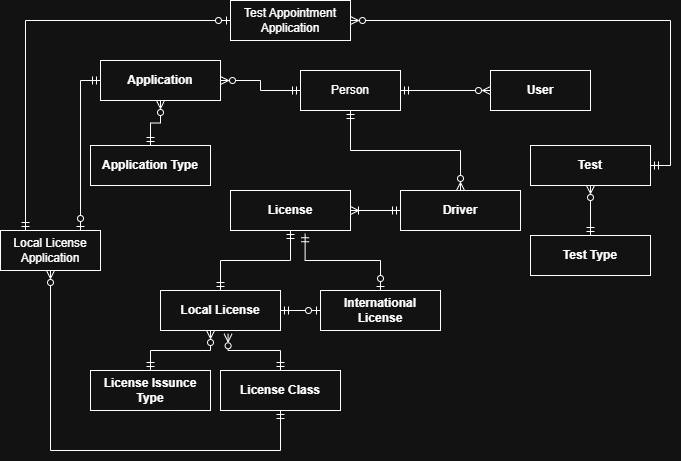

The diagram above was exported from draw.io. Its source (the exported page's mxGraphModel, read from the mxfile embedded in the PNG):
<mxGraphModel dx="3652" dy="1256" grid="1" gridSize="10" guides="1" tooltips="1" connect="1" arrows="1" fold="1" page="1" pageScale="1" pageWidth="850" pageHeight="1100" math="0" shadow="0">
  <root>
    <mxCell id="0" />
    <mxCell id="1" parent="0" />
    <mxCell id="2" edge="1" parent="1" source="3" style="edgeStyle=orthogonalEdgeStyle;rounded=0;orthogonalLoop=1;jettySize=auto;html=1;entryX=0;entryY=0.5;entryDx=0;entryDy=0;endArrow=ERzeroToMany;endFill=0;startArrow=ERmandOne;startFill=0;" target="4">
      <mxGeometry relative="1" as="geometry" />
    </mxCell>
    <mxCell id="3" parent="1" style="whiteSpace=wrap;html=1;align=center;" value="Person" vertex="1">
      <mxGeometry height="40" width="100" x="-160" y="320" as="geometry" />
    </mxCell>
    <mxCell id="4" parent="1" style="whiteSpace=wrap;html=1;align=center;fontStyle=1" value="User" vertex="1">
      <mxGeometry height="40" width="100" x="30" y="320" as="geometry" />
    </mxCell>
    <mxCell id="5" parent="1" style="whiteSpace=wrap;html=1;align=center;fontStyle=1" value="Application Type" vertex="1">
      <mxGeometry height="40" width="120" x="-370" y="395" as="geometry" />
    </mxCell>
    <mxCell id="6" edge="1" parent="1" source="7" style="edgeStyle=orthogonalEdgeStyle;rounded=0;orthogonalLoop=1;jettySize=auto;html=1;endArrow=ERmandOne;endFill=0;startArrow=ERzeroToMany;startFill=0;" target="3">
      <mxGeometry relative="1" as="geometry" />
    </mxCell>
    <mxCell id="7" parent="1" style="whiteSpace=wrap;html=1;align=center;fontStyle=1" value="Application" vertex="1">
      <mxGeometry height="40" width="120" x="-360" y="310" as="geometry" />
    </mxCell>
    <mxCell id="8" edge="1" parent="1" source="9" style="edgeStyle=orthogonalEdgeStyle;rounded=0;orthogonalLoop=1;jettySize=auto;html=1;defaultLabelBackgroundColor=page;entryX=0.5;entryY=1;entryDx=0;entryDy=0;endArrow=ERzeroToMany;endFill=0;startArrow=ERmandOne;startFill=0;" target="27">
      <mxGeometry relative="1" x="-0.0269" as="geometry">
        <Array as="points">
          <mxPoint x="-180" y="700" />
          <mxPoint x="-410" y="700" />
        </Array>
      </mxGeometry>
    </mxCell>
    <mxCell id="9" parent="1" style="whiteSpace=wrap;html=1;align=center;fontStyle=1" value="License Class" vertex="1">
      <mxGeometry height="40" width="120" x="-240" y="620" as="geometry" />
    </mxCell>
    <mxCell id="10" edge="1" parent="1" source="11" style="edgeStyle=orthogonalEdgeStyle;rounded=0;orthogonalLoop=1;jettySize=auto;html=1;entryX=0;entryY=0.5;entryDx=0;entryDy=0;endArrow=ERmandOne;endFill=0;startArrow=ERoneToMany;startFill=0;" target="15">
      <mxGeometry relative="1" as="geometry" />
    </mxCell>
    <mxCell id="11" parent="1" style="whiteSpace=wrap;html=1;align=center;fontStyle=1" value="License" vertex="1">
      <mxGeometry height="40" width="120" x="-230" y="440" as="geometry" />
    </mxCell>
    <mxCell id="12" edge="1" parent="1" source="13" style="edgeStyle=orthogonalEdgeStyle;rounded=0;orthogonalLoop=1;jettySize=auto;html=1;entryX=0.5;entryY=1;entryDx=0;entryDy=0;endArrow=ERzeroToMany;endFill=0;startArrow=ERmandOne;startFill=0;" target="17">
      <mxGeometry relative="1" as="geometry" />
    </mxCell>
    <mxCell id="13" parent="1" style="whiteSpace=wrap;html=1;align=center;fontStyle=1" value="Test Type" vertex="1">
      <mxGeometry height="40" width="120" x="70" y="485" as="geometry" />
    </mxCell>
    <mxCell id="14" edge="1" parent="1" source="15" style="edgeStyle=orthogonalEdgeStyle;rounded=0;orthogonalLoop=1;jettySize=auto;html=1;entryX=0.5;entryY=1;entryDx=0;entryDy=0;endArrow=ERmandOne;endFill=0;startArrow=ERzeroToMany;startFill=0;" target="3">
      <mxGeometry relative="1" as="geometry" />
    </mxCell>
    <mxCell id="15" parent="1" style="whiteSpace=wrap;html=1;align=center;fontStyle=1" value="Driver" vertex="1">
      <mxGeometry height="40" width="120" x="-60" y="440" as="geometry" />
    </mxCell>
    <mxCell id="16" edge="1" parent="1" source="5" style="edgeStyle=orthogonalEdgeStyle;rounded=0;orthogonalLoop=1;jettySize=auto;html=1;entryX=0.5;entryY=1;entryDx=0;entryDy=0;endArrow=ERzeroToMany;endFill=0;startArrow=ERmandOne;startFill=0;" target="7">
      <mxGeometry relative="1" as="geometry" />
    </mxCell>
    <mxCell id="17" parent="1" style="whiteSpace=wrap;html=1;align=center;fontStyle=1" value="Test" vertex="1">
      <mxGeometry height="40" width="120" x="70" y="395" as="geometry" />
    </mxCell>
    <mxCell id="18" parent="1" style="whiteSpace=wrap;html=1;align=center;fontStyle=1" value="License Issunce Type" vertex="1">
      <mxGeometry height="40" width="120" x="-370" y="620" as="geometry" />
    </mxCell>
    <mxCell id="19" edge="1" parent="1" source="20" style="edgeStyle=orthogonalEdgeStyle;rounded=0;orthogonalLoop=1;jettySize=auto;html=1;entryX=0.5;entryY=1;entryDx=0;entryDy=0;endArrow=ERmandOne;endFill=0;startArrow=ERmandOne;startFill=0;" target="11">
      <mxGeometry relative="1" as="geometry" />
    </mxCell>
    <mxCell id="20" parent="1" style="whiteSpace=wrap;html=1;align=center;fontStyle=1" value="Local License" vertex="1">
      <mxGeometry height="40" width="120" x="-300" y="540" as="geometry" />
    </mxCell>
    <mxCell id="21" edge="1" parent="1" source="22" style="edgeStyle=orthogonalEdgeStyle;rounded=0;orthogonalLoop=1;jettySize=auto;html=1;entryX=1;entryY=0.5;entryDx=0;entryDy=0;endArrow=ERmandOne;endFill=0;startArrow=ERzeroToOne;startFill=0;exitX=0;exitY=0.5;exitDx=0;exitDy=0;" target="20">
      <mxGeometry relative="1" as="geometry">
        <mxPoint x="-150" y="559.9999999999999" as="sourcePoint" />
      </mxGeometry>
    </mxCell>
    <mxCell id="22" parent="1" style="whiteSpace=wrap;html=1;align=center;fontStyle=1" value="International License" vertex="1">
      <mxGeometry height="40" width="120" x="-140" y="540" as="geometry" />
    </mxCell>
    <mxCell id="23" edge="1" parent="1" source="18" style="edgeStyle=orthogonalEdgeStyle;rounded=0;orthogonalLoop=1;jettySize=auto;html=1;entryX=0.417;entryY=1;entryDx=0;entryDy=0;entryPerimeter=0;endArrow=ERzeroToMany;endFill=0;startArrow=ERmandOne;startFill=0;" target="20">
      <mxGeometry relative="1" as="geometry" />
    </mxCell>
    <mxCell id="24" edge="1" parent="1" source="9" style="edgeStyle=orthogonalEdgeStyle;rounded=0;orthogonalLoop=1;jettySize=auto;html=1;entryX=0.563;entryY=1.082;entryDx=0;entryDy=0;entryPerimeter=0;endArrow=ERzeroToMany;endFill=0;startArrow=ERmandOne;startFill=0;" target="20">
      <mxGeometry relative="1" as="geometry" />
    </mxCell>
    <mxCell id="25" edge="1" parent="1" source="22" style="edgeStyle=orthogonalEdgeStyle;rounded=0;orthogonalLoop=1;jettySize=auto;html=1;entryX=0.622;entryY=1.081;entryDx=0;entryDy=0;entryPerimeter=0;endArrow=ERmandOne;endFill=0;startArrow=ERzeroToOne;startFill=0;" target="11">
      <mxGeometry relative="1" as="geometry" />
    </mxCell>
    <mxCell id="26" edge="1" parent="1" source="27" style="edgeStyle=orthogonalEdgeStyle;rounded=0;orthogonalLoop=1;jettySize=auto;html=1;defaultLabelBackgroundColor=page;endArrow=ERmandOne;endFill=0;startArrow=ERzeroToOne;startFill=0;entryX=0;entryY=0.5;entryDx=0;entryDy=0;exitX=0.8;exitY=0;exitDx=0;exitDy=0;exitPerimeter=0;" target="7">
      <mxGeometry relative="1" x="0.2896" as="geometry">
        <mxPoint x="-380" y="325" as="targetPoint" />
      </mxGeometry>
    </mxCell>
    <mxCell id="27" parent="1" style="whiteSpace=wrap;html=1;align=center;" value="Local License Application" vertex="1">
      <mxGeometry height="40" width="100" x="-460" y="480" as="geometry" />
    </mxCell>
    <mxCell id="28" edge="1" parent="1" source="30" style="edgeStyle=orthogonalEdgeStyle;rounded=0;orthogonalLoop=1;jettySize=auto;html=1;entryX=0.25;entryY=0;entryDx=0;entryDy=0;defaultLabelBackgroundColor=page;endArrow=ERmandOne;endFill=0;startArrow=ERzeroToOne;startFill=0;" target="27">
      <mxGeometry relative="1" x="-0.6544" as="geometry" />
    </mxCell>
    <mxCell id="29" edge="1" parent="1" source="30" style="edgeStyle=orthogonalEdgeStyle;rounded=0;orthogonalLoop=1;jettySize=auto;html=1;entryX=1;entryY=0.5;entryDx=0;entryDy=0;defaultLabelBackgroundColor=page;endArrow=ERmandOne;endFill=0;startArrow=ERzeroToMany;startFill=0;" target="17">
      <mxGeometry relative="1" as="geometry" />
    </mxCell>
    <mxCell id="30" parent="1" style="whiteSpace=wrap;html=1;align=center;" value="Test Appointment Application" vertex="1">
      <mxGeometry height="40" width="120" x="-230" y="250" as="geometry" />
    </mxCell>
  </root>
</mxGraphModel>